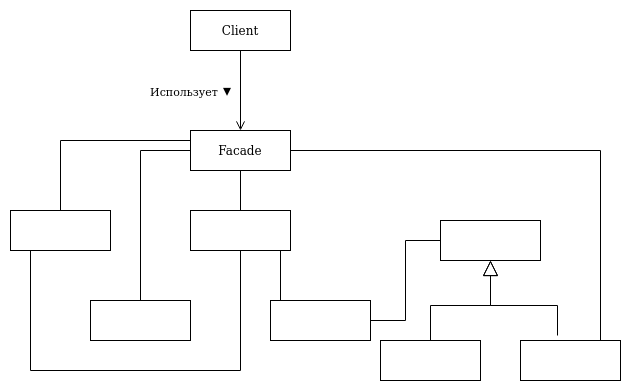

The diagram above was exported from draw.io. Its source (the exported page's mxGraphModel, read from the mxfile embedded in the PNG):
<mxGraphModel dx="1365" dy="1973" grid="1" gridSize="10" guides="1" tooltips="1" connect="1" arrows="1" fold="1" page="1" pageScale="1" pageWidth="827" pageHeight="1169" math="0" shadow="0">
  <root>
    <mxCell id="WIyWlLk6GJQsqaUBKTNV-0" />
    <mxCell id="WIyWlLk6GJQsqaUBKTNV-1" parent="WIyWlLk6GJQsqaUBKTNV-0" />
    <mxCell id="be01BomeKgWnOnFV922Y-24" value="Использует&lt;span class=&quot;aCOpRe&quot; style=&quot;font-size: 16px&quot;&gt;&lt;span&gt; &lt;font style=&quot;font-size: 16px&quot;&gt;▾&lt;/font&gt;&lt;/span&gt;&lt;/span&gt;" style="edgeStyle=orthogonalEdgeStyle;rounded=0;jumpSize=13;orthogonalLoop=1;jettySize=auto;html=1;startArrow=none;startFill=0;startSize=13;endArrow=open;endFill=0;endSize=7;strokeWidth=1;" edge="1" parent="WIyWlLk6GJQsqaUBKTNV-1" source="be01BomeKgWnOnFV922Y-6" target="be01BomeKgWnOnFV922Y-7">
      <mxGeometry y="-50" relative="1" as="geometry">
        <mxPoint as="offset" />
      </mxGeometry>
    </mxCell>
    <mxCell id="be01BomeKgWnOnFV922Y-6" value="Client" style="rounded=0;whiteSpace=wrap;html=1;" vertex="1" parent="WIyWlLk6GJQsqaUBKTNV-1">
      <mxGeometry x="270" y="-280" width="100" height="40" as="geometry" />
    </mxCell>
    <mxCell id="be01BomeKgWnOnFV922Y-11" style="edgeStyle=orthogonalEdgeStyle;rounded=0;orthogonalLoop=1;jettySize=auto;html=1;entryX=0.5;entryY=0;entryDx=0;entryDy=0;endArrow=none;endFill=0;exitX=0;exitY=0.25;exitDx=0;exitDy=0;" edge="1" parent="WIyWlLk6GJQsqaUBKTNV-1" source="be01BomeKgWnOnFV922Y-7" target="be01BomeKgWnOnFV922Y-8">
      <mxGeometry relative="1" as="geometry" />
    </mxCell>
    <mxCell id="be01BomeKgWnOnFV922Y-12" style="edgeStyle=orthogonalEdgeStyle;rounded=0;orthogonalLoop=1;jettySize=auto;html=1;entryX=0.5;entryY=0;entryDx=0;entryDy=0;endArrow=none;endFill=0;" edge="1" parent="WIyWlLk6GJQsqaUBKTNV-1" source="be01BomeKgWnOnFV922Y-7" target="be01BomeKgWnOnFV922Y-9">
      <mxGeometry relative="1" as="geometry">
        <Array as="points">
          <mxPoint x="220" y="-140" />
        </Array>
      </mxGeometry>
    </mxCell>
    <mxCell id="be01BomeKgWnOnFV922Y-16" style="edgeStyle=orthogonalEdgeStyle;rounded=0;orthogonalLoop=1;jettySize=auto;html=1;entryX=0.5;entryY=0;entryDx=0;entryDy=0;endArrow=none;endFill=0;" edge="1" parent="WIyWlLk6GJQsqaUBKTNV-1" source="be01BomeKgWnOnFV922Y-7" target="be01BomeKgWnOnFV922Y-10">
      <mxGeometry relative="1" as="geometry" />
    </mxCell>
    <mxCell id="be01BomeKgWnOnFV922Y-21" style="edgeStyle=orthogonalEdgeStyle;rounded=0;orthogonalLoop=1;jettySize=auto;html=1;endArrow=none;endFill=0;" edge="1" parent="WIyWlLk6GJQsqaUBKTNV-1" source="be01BomeKgWnOnFV922Y-7" target="be01BomeKgWnOnFV922Y-20">
      <mxGeometry relative="1" as="geometry">
        <Array as="points">
          <mxPoint x="680" y="-140" />
        </Array>
      </mxGeometry>
    </mxCell>
    <mxCell id="be01BomeKgWnOnFV922Y-7" value="Facade" style="rounded=0;whiteSpace=wrap;html=1;" vertex="1" parent="WIyWlLk6GJQsqaUBKTNV-1">
      <mxGeometry x="270" y="-160" width="100" height="40" as="geometry" />
    </mxCell>
    <mxCell id="be01BomeKgWnOnFV922Y-13" style="edgeStyle=orthogonalEdgeStyle;rounded=0;orthogonalLoop=1;jettySize=auto;html=1;entryX=0.5;entryY=1;entryDx=0;entryDy=0;endArrow=none;endFill=0;" edge="1" parent="WIyWlLk6GJQsqaUBKTNV-1" source="be01BomeKgWnOnFV922Y-8" target="be01BomeKgWnOnFV922Y-10">
      <mxGeometry relative="1" as="geometry">
        <Array as="points">
          <mxPoint x="110" y="80" />
          <mxPoint x="320" y="80" />
        </Array>
      </mxGeometry>
    </mxCell>
    <mxCell id="be01BomeKgWnOnFV922Y-8" value="" style="rounded=0;whiteSpace=wrap;html=1;" vertex="1" parent="WIyWlLk6GJQsqaUBKTNV-1">
      <mxGeometry x="90" y="-80" width="100" height="40" as="geometry" />
    </mxCell>
    <mxCell id="be01BomeKgWnOnFV922Y-9" value="" style="rounded=0;whiteSpace=wrap;html=1;" vertex="1" parent="WIyWlLk6GJQsqaUBKTNV-1">
      <mxGeometry x="170" y="10" width="100" height="40" as="geometry" />
    </mxCell>
    <mxCell id="be01BomeKgWnOnFV922Y-15" style="edgeStyle=orthogonalEdgeStyle;rounded=0;orthogonalLoop=1;jettySize=auto;html=1;endArrow=none;endFill=0;entryX=0.25;entryY=0;entryDx=0;entryDy=0;" edge="1" parent="WIyWlLk6GJQsqaUBKTNV-1" source="be01BomeKgWnOnFV922Y-10" target="be01BomeKgWnOnFV922Y-14">
      <mxGeometry relative="1" as="geometry">
        <mxPoint x="360" y="20" as="targetPoint" />
        <Array as="points">
          <mxPoint x="360" y="10" />
        </Array>
      </mxGeometry>
    </mxCell>
    <mxCell id="be01BomeKgWnOnFV922Y-10" value="" style="rounded=0;whiteSpace=wrap;html=1;" vertex="1" parent="WIyWlLk6GJQsqaUBKTNV-1">
      <mxGeometry x="270" y="-80" width="100" height="40" as="geometry" />
    </mxCell>
    <mxCell id="be01BomeKgWnOnFV922Y-18" style="edgeStyle=orthogonalEdgeStyle;rounded=0;orthogonalLoop=1;jettySize=auto;html=1;entryX=0;entryY=0.5;entryDx=0;entryDy=0;endArrow=none;endFill=0;" edge="1" parent="WIyWlLk6GJQsqaUBKTNV-1" source="be01BomeKgWnOnFV922Y-14" target="be01BomeKgWnOnFV922Y-17">
      <mxGeometry relative="1" as="geometry" />
    </mxCell>
    <mxCell id="be01BomeKgWnOnFV922Y-14" value="" style="rounded=0;whiteSpace=wrap;html=1;" vertex="1" parent="WIyWlLk6GJQsqaUBKTNV-1">
      <mxGeometry x="350" y="10" width="100" height="40" as="geometry" />
    </mxCell>
    <mxCell id="be01BomeKgWnOnFV922Y-22" style="edgeStyle=orthogonalEdgeStyle;rounded=0;orthogonalLoop=1;jettySize=auto;html=1;endArrow=none;endFill=0;startArrow=block;startFill=0;strokeWidth=1;endSize=7;jumpSize=13;startSize=13;" edge="1" parent="WIyWlLk6GJQsqaUBKTNV-1" source="be01BomeKgWnOnFV922Y-17" target="be01BomeKgWnOnFV922Y-19">
      <mxGeometry relative="1" as="geometry" />
    </mxCell>
    <mxCell id="be01BomeKgWnOnFV922Y-17" value="" style="rounded=0;whiteSpace=wrap;html=1;" vertex="1" parent="WIyWlLk6GJQsqaUBKTNV-1">
      <mxGeometry x="520" y="-70" width="100" height="40" as="geometry" />
    </mxCell>
    <mxCell id="be01BomeKgWnOnFV922Y-19" value="" style="rounded=0;whiteSpace=wrap;html=1;" vertex="1" parent="WIyWlLk6GJQsqaUBKTNV-1">
      <mxGeometry x="460" y="50" width="100" height="40" as="geometry" />
    </mxCell>
    <mxCell id="be01BomeKgWnOnFV922Y-20" value="" style="rounded=0;whiteSpace=wrap;html=1;" vertex="1" parent="WIyWlLk6GJQsqaUBKTNV-1">
      <mxGeometry x="600" y="50" width="100" height="40" as="geometry" />
    </mxCell>
    <mxCell id="be01BomeKgWnOnFV922Y-23" style="edgeStyle=orthogonalEdgeStyle;rounded=0;orthogonalLoop=1;jettySize=auto;html=1;endArrow=none;endFill=0;startArrow=block;startFill=0;strokeWidth=1;endSize=7;jumpSize=13;startSize=13;exitX=0.5;exitY=1;exitDx=0;exitDy=0;entryX=0.37;entryY=-0.125;entryDx=0;entryDy=0;entryPerimeter=0;" edge="1" parent="WIyWlLk6GJQsqaUBKTNV-1" source="be01BomeKgWnOnFV922Y-17" target="be01BomeKgWnOnFV922Y-20">
      <mxGeometry relative="1" as="geometry">
        <mxPoint x="580" y="-20" as="sourcePoint" />
        <mxPoint x="520" y="60" as="targetPoint" />
      </mxGeometry>
    </mxCell>
  </root>
</mxGraphModel>